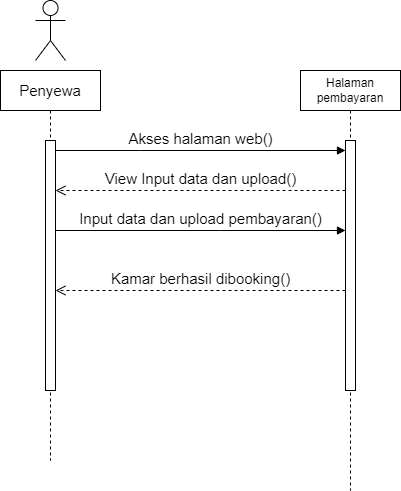

The diagram above was exported from draw.io. Its source (the exported page's mxGraphModel, read from the mxfile embedded in the PNG):
<mxGraphModel dx="864" dy="1343" grid="1" gridSize="10" guides="1" tooltips="1" connect="1" arrows="1" fold="1" page="1" pageScale="1" pageWidth="1169" pageHeight="827" math="0" shadow="0">
  <root>
    <mxCell id="0" />
    <mxCell id="1" parent="0" />
    <mxCell id="2R1hKWjp29gy_NRqoXzW-1" value="Penyewa" style="shape=umlLifeline;perimeter=lifelinePerimeter;whiteSpace=wrap;html=1;container=0;dropTarget=0;collapsible=0;recursiveResize=0;outlineConnect=0;portConstraint=eastwest;newEdgeStyle={&quot;edgeStyle&quot;:&quot;elbowEdgeStyle&quot;,&quot;elbow&quot;:&quot;vertical&quot;,&quot;curved&quot;:0,&quot;rounded&quot;:0};fontSize=15;" parent="1" vertex="1">
      <mxGeometry x="40" y="40" width="100" height="390" as="geometry" />
    </mxCell>
    <mxCell id="2R1hKWjp29gy_NRqoXzW-2" value="" style="html=1;points=[];perimeter=orthogonalPerimeter;outlineConnect=0;targetShapes=umlLifeline;portConstraint=eastwest;newEdgeStyle={&quot;edgeStyle&quot;:&quot;elbowEdgeStyle&quot;,&quot;elbow&quot;:&quot;vertical&quot;,&quot;curved&quot;:0,&quot;rounded&quot;:0};fontSize=15;" parent="2R1hKWjp29gy_NRqoXzW-1" vertex="1">
      <mxGeometry x="45" y="70" width="10" height="250" as="geometry" />
    </mxCell>
    <mxCell id="2R1hKWjp29gy_NRqoXzW-5" value="Akses halaman web()" style="html=1;verticalAlign=bottom;endArrow=block;edgeStyle=elbowEdgeStyle;elbow=vertical;curved=0;rounded=0;fontSize=15;" parent="1" source="2R1hKWjp29gy_NRqoXzW-2" target="2R1hKWjp29gy_NRqoXzW-13" edge="1">
      <mxGeometry relative="1" as="geometry">
        <mxPoint x="195" y="130" as="sourcePoint" />
        <Array as="points">
          <mxPoint x="180" y="120" />
        </Array>
        <mxPoint x="370" y="120" as="targetPoint" />
      </mxGeometry>
    </mxCell>
    <mxCell id="2R1hKWjp29gy_NRqoXzW-7" value="" style="shape=umlActor;verticalLabelPosition=bottom;verticalAlign=top;html=1;fontSize=15;" parent="1" vertex="1">
      <mxGeometry x="75" y="-30" width="30" height="60" as="geometry" />
    </mxCell>
    <mxCell id="2R1hKWjp29gy_NRqoXzW-9" value="View Input data dan upload()" style="html=1;verticalAlign=bottom;endArrow=open;dashed=1;endSize=8;edgeStyle=elbowEdgeStyle;elbow=vertical;curved=0;rounded=0;fontSize=15;" parent="1" source="2R1hKWjp29gy_NRqoXzW-13" target="2R1hKWjp29gy_NRqoXzW-2" edge="1">
      <mxGeometry relative="1" as="geometry">
        <mxPoint x="100" y="220" as="targetPoint" />
        <Array as="points">
          <mxPoint x="260" y="160" />
          <mxPoint x="305" y="220" />
          <mxPoint x="195" y="340" />
        </Array>
        <mxPoint x="370" y="220" as="sourcePoint" />
      </mxGeometry>
    </mxCell>
    <mxCell id="2R1hKWjp29gy_NRqoXzW-10" value="Input data dan upload pembayaran()" style="html=1;verticalAlign=bottom;endArrow=block;edgeStyle=elbowEdgeStyle;elbow=vertical;curved=0;rounded=0;fontSize=15;" parent="1" source="2R1hKWjp29gy_NRqoXzW-2" target="2R1hKWjp29gy_NRqoXzW-13" edge="1">
      <mxGeometry relative="1" as="geometry">
        <mxPoint x="100" y="251" as="sourcePoint" />
        <Array as="points">
          <mxPoint x="260" y="200" />
          <mxPoint x="170" y="250" />
        </Array>
        <mxPoint x="370" y="250" as="targetPoint" />
      </mxGeometry>
    </mxCell>
    <mxCell id="2R1hKWjp29gy_NRqoXzW-11" value="Kamar berhasil dibooking()" style="html=1;verticalAlign=bottom;endArrow=open;dashed=1;endSize=8;edgeStyle=elbowEdgeStyle;elbow=vertical;curved=0;rounded=0;fontSize=15;" parent="1" source="2R1hKWjp29gy_NRqoXzW-13" target="2R1hKWjp29gy_NRqoXzW-2" edge="1">
      <mxGeometry relative="1" as="geometry">
        <mxPoint x="370" y="330" as="sourcePoint" />
        <mxPoint x="110" y="330" as="targetPoint" />
        <Array as="points">
          <mxPoint x="250" y="260" />
          <mxPoint x="300" y="330" />
        </Array>
      </mxGeometry>
    </mxCell>
    <mxCell id="2R1hKWjp29gy_NRqoXzW-12" value="Halaman pembayaran" style="shape=umlLifeline;perimeter=lifelinePerimeter;whiteSpace=wrap;html=1;container=1;dropTarget=0;collapsible=0;recursiveResize=0;outlineConnect=0;portConstraint=eastwest;newEdgeStyle={&quot;edgeStyle&quot;:&quot;elbowEdgeStyle&quot;,&quot;elbow&quot;:&quot;vertical&quot;,&quot;curved&quot;:0,&quot;rounded&quot;:0};" parent="1" vertex="1">
      <mxGeometry x="340" y="40" width="100" height="420" as="geometry" />
    </mxCell>
    <mxCell id="2R1hKWjp29gy_NRqoXzW-13" value="" style="html=1;points=[];perimeter=orthogonalPerimeter;outlineConnect=0;targetShapes=umlLifeline;portConstraint=eastwest;newEdgeStyle={&quot;edgeStyle&quot;:&quot;elbowEdgeStyle&quot;,&quot;elbow&quot;:&quot;vertical&quot;,&quot;curved&quot;:0,&quot;rounded&quot;:0};" parent="2R1hKWjp29gy_NRqoXzW-12" vertex="1">
      <mxGeometry x="45" y="70" width="10" height="250" as="geometry" />
    </mxCell>
  </root>
</mxGraphModel>